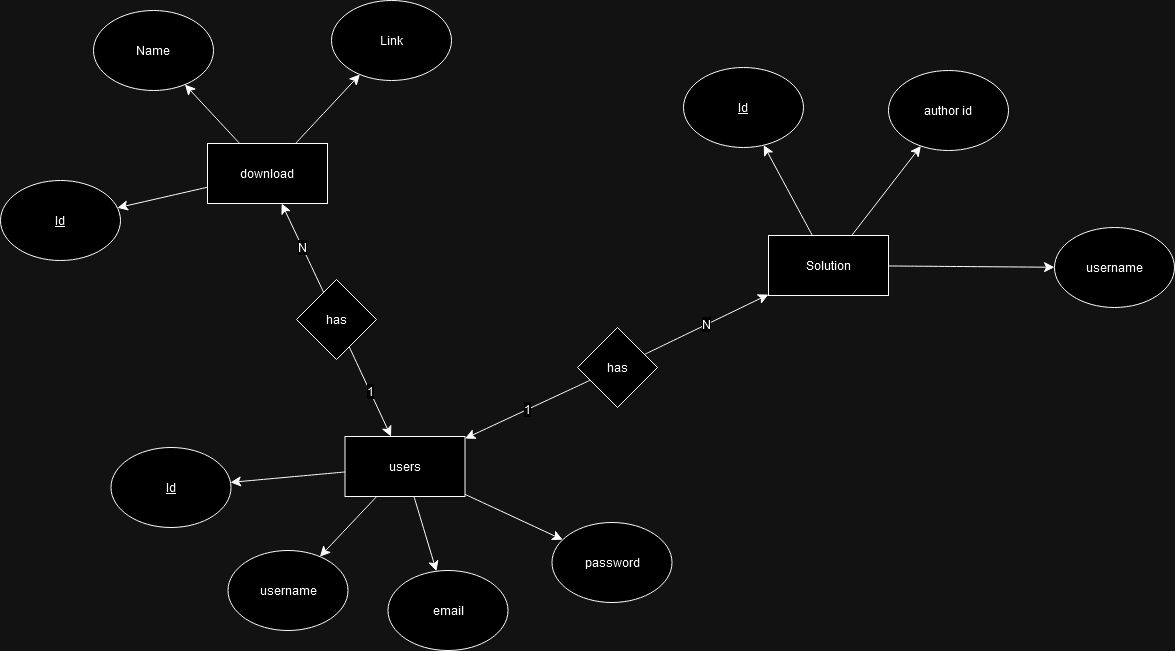

The diagram above was exported from draw.io. Its source (the exported page's mxGraphModel, read from the mxfile embedded in the PNG):
<mxGraphModel dx="1918" dy="1115" grid="0" gridSize="10" guides="1" tooltips="1" connect="1" arrows="1" fold="1" page="0" pageScale="1" pageWidth="850" pageHeight="1100" math="0" shadow="0">
  <root>
    <mxCell id="0" />
    <mxCell id="1" parent="0" />
    <mxCell id="-d4DJod_HD1lri23vxQP-6" value="" style="edgeStyle=none;curved=1;rounded=0;orthogonalLoop=1;jettySize=auto;html=1;fontSize=12;startSize=8;endSize=8;" edge="1" parent="1" source="pHf_9m8_GZkGrgbvBl78-1" target="-d4DJod_HD1lri23vxQP-1">
      <mxGeometry relative="1" as="geometry" />
    </mxCell>
    <mxCell id="-d4DJod_HD1lri23vxQP-7" value="" style="edgeStyle=none;curved=1;rounded=0;orthogonalLoop=1;jettySize=auto;html=1;fontSize=12;startSize=8;endSize=8;" edge="1" parent="1" source="pHf_9m8_GZkGrgbvBl78-1" target="-d4DJod_HD1lri23vxQP-4">
      <mxGeometry relative="1" as="geometry" />
    </mxCell>
    <mxCell id="-d4DJod_HD1lri23vxQP-8" value="" style="edgeStyle=none;curved=1;rounded=0;orthogonalLoop=1;jettySize=auto;html=1;fontSize=12;startSize=8;endSize=8;" edge="1" parent="1" source="pHf_9m8_GZkGrgbvBl78-1" target="-d4DJod_HD1lri23vxQP-3">
      <mxGeometry relative="1" as="geometry" />
    </mxCell>
    <mxCell id="-d4DJod_HD1lri23vxQP-9" value="" style="edgeStyle=none;curved=1;rounded=0;orthogonalLoop=1;jettySize=auto;html=1;fontSize=12;startSize=8;endSize=8;" edge="1" parent="1" source="pHf_9m8_GZkGrgbvBl78-1" target="-d4DJod_HD1lri23vxQP-2">
      <mxGeometry relative="1" as="geometry" />
    </mxCell>
    <mxCell id="pHf_9m8_GZkGrgbvBl78-1" value="users" style="rounded=0;whiteSpace=wrap;html=1;" vertex="1" parent="1">
      <mxGeometry x="4.5" y="312" width="120" height="60" as="geometry" />
    </mxCell>
    <mxCell id="-d4DJod_HD1lri23vxQP-12" value="" style="edgeStyle=none;curved=1;rounded=0;orthogonalLoop=1;jettySize=auto;html=1;fontSize=12;startSize=8;endSize=8;" edge="1" parent="1" source="pHf_9m8_GZkGrgbvBl78-2" target="pHf_9m8_GZkGrgbvBl78-6">
      <mxGeometry relative="1" as="geometry" />
    </mxCell>
    <mxCell id="-d4DJod_HD1lri23vxQP-16" value="" style="edgeStyle=none;curved=1;rounded=0;orthogonalLoop=1;jettySize=auto;html=1;fontSize=12;startSize=8;endSize=8;" edge="1" parent="1" source="pHf_9m8_GZkGrgbvBl78-2" target="-d4DJod_HD1lri23vxQP-15">
      <mxGeometry relative="1" as="geometry" />
    </mxCell>
    <mxCell id="-d4DJod_HD1lri23vxQP-19" value="" style="edgeStyle=none;curved=1;rounded=0;orthogonalLoop=1;jettySize=auto;html=1;fontSize=12;startSize=8;endSize=8;" edge="1" parent="1" source="pHf_9m8_GZkGrgbvBl78-2" target="-d4DJod_HD1lri23vxQP-14">
      <mxGeometry relative="1" as="geometry" />
    </mxCell>
    <mxCell id="pHf_9m8_GZkGrgbvBl78-2" value="Solution" style="rounded=0;whiteSpace=wrap;html=1;" vertex="1" parent="1">
      <mxGeometry x="428" y="111" width="120" height="60" as="geometry" />
    </mxCell>
    <mxCell id="-d4DJod_HD1lri23vxQP-10" value="" style="edgeStyle=none;curved=1;rounded=0;orthogonalLoop=1;jettySize=auto;html=1;fontSize=12;startSize=8;endSize=8;" edge="1" parent="1" source="pHf_9m8_GZkGrgbvBl78-3" target="pHf_9m8_GZkGrgbvBl78-5">
      <mxGeometry relative="1" as="geometry" />
    </mxCell>
    <mxCell id="-d4DJod_HD1lri23vxQP-11" value="" style="edgeStyle=none;curved=1;rounded=0;orthogonalLoop=1;jettySize=auto;html=1;fontSize=12;startSize=8;endSize=8;" edge="1" parent="1" source="pHf_9m8_GZkGrgbvBl78-3" target="pHf_9m8_GZkGrgbvBl78-4">
      <mxGeometry relative="1" as="geometry" />
    </mxCell>
    <mxCell id="-d4DJod_HD1lri23vxQP-18" value="" style="edgeStyle=none;curved=1;rounded=0;orthogonalLoop=1;jettySize=auto;html=1;fontSize=12;startSize=8;endSize=8;" edge="1" parent="1" source="pHf_9m8_GZkGrgbvBl78-3" target="-d4DJod_HD1lri23vxQP-17">
      <mxGeometry relative="1" as="geometry" />
    </mxCell>
    <mxCell id="pHf_9m8_GZkGrgbvBl78-3" value="download" style="rounded=0;whiteSpace=wrap;html=1;" vertex="1" parent="1">
      <mxGeometry x="-133" y="19" width="120" height="60" as="geometry" />
    </mxCell>
    <mxCell id="pHf_9m8_GZkGrgbvBl78-4" value="Name" style="ellipse;whiteSpace=wrap;html=1;" vertex="1" parent="1">
      <mxGeometry x="-247" y="-114" width="120" height="80" as="geometry" />
    </mxCell>
    <mxCell id="pHf_9m8_GZkGrgbvBl78-5" value="Link" style="ellipse;whiteSpace=wrap;html=1;" vertex="1" parent="1">
      <mxGeometry x="-9" y="-124" width="120" height="80" as="geometry" />
    </mxCell>
    <mxCell id="pHf_9m8_GZkGrgbvBl78-6" value="&lt;u&gt;Id&lt;/u&gt;" style="ellipse;whiteSpace=wrap;html=1;" vertex="1" parent="1">
      <mxGeometry x="343" y="-57" width="120" height="80" as="geometry" />
    </mxCell>
    <mxCell id="-d4DJod_HD1lri23vxQP-1" value="&lt;u&gt;Id&lt;/u&gt;" style="ellipse;whiteSpace=wrap;html=1;" vertex="1" parent="1">
      <mxGeometry x="-229.5" y="323" width="120" height="80" as="geometry" />
    </mxCell>
    <mxCell id="-d4DJod_HD1lri23vxQP-2" value="password" style="ellipse;whiteSpace=wrap;html=1;" vertex="1" parent="1">
      <mxGeometry x="211.5" y="398" width="120" height="80" as="geometry" />
    </mxCell>
    <mxCell id="-d4DJod_HD1lri23vxQP-3" value="email" style="ellipse;whiteSpace=wrap;html=1;" vertex="1" parent="1">
      <mxGeometry x="47.5" y="446" width="120" height="80" as="geometry" />
    </mxCell>
    <mxCell id="-d4DJod_HD1lri23vxQP-4" value="username" style="ellipse;whiteSpace=wrap;html=1;" vertex="1" parent="1">
      <mxGeometry x="-112.5" y="426" width="120" height="80" as="geometry" />
    </mxCell>
    <mxCell id="-d4DJod_HD1lri23vxQP-14" value="username" style="ellipse;whiteSpace=wrap;html=1;" vertex="1" parent="1">
      <mxGeometry x="714" y="103" width="120" height="80" as="geometry" />
    </mxCell>
    <mxCell id="-d4DJod_HD1lri23vxQP-15" value="author id" style="ellipse;whiteSpace=wrap;html=1;" vertex="1" parent="1">
      <mxGeometry x="548" y="-54" width="120" height="80" as="geometry" />
    </mxCell>
    <mxCell id="-d4DJod_HD1lri23vxQP-17" value="&lt;u&gt;Id&lt;/u&gt;" style="ellipse;whiteSpace=wrap;html=1;" vertex="1" parent="1">
      <mxGeometry x="-340" y="56" width="120" height="80" as="geometry" />
    </mxCell>
    <mxCell id="lfs5q1E6XO0_CB-YvQhp-3" value="1" style="edgeStyle=none;curved=1;rounded=0;orthogonalLoop=1;jettySize=auto;html=1;fontSize=12;startSize=8;endSize=8;" edge="1" parent="1" source="lfs5q1E6XO0_CB-YvQhp-1" target="pHf_9m8_GZkGrgbvBl78-1">
      <mxGeometry relative="1" as="geometry" />
    </mxCell>
    <mxCell id="lfs5q1E6XO0_CB-YvQhp-4" value="N" style="edgeStyle=none;curved=1;rounded=0;orthogonalLoop=1;jettySize=auto;html=1;fontSize=12;startSize=8;endSize=8;" edge="1" parent="1" source="lfs5q1E6XO0_CB-YvQhp-1" target="pHf_9m8_GZkGrgbvBl78-2">
      <mxGeometry relative="1" as="geometry" />
    </mxCell>
    <mxCell id="lfs5q1E6XO0_CB-YvQhp-1" value="has" style="rhombus;whiteSpace=wrap;html=1;" vertex="1" parent="1">
      <mxGeometry x="237" y="203" width="80" height="80" as="geometry" />
    </mxCell>
    <mxCell id="lfs5q1E6XO0_CB-YvQhp-6" value="N" style="edgeStyle=none;curved=1;rounded=0;orthogonalLoop=1;jettySize=auto;html=1;fontSize=12;startSize=8;endSize=8;" edge="1" parent="1" source="lfs5q1E6XO0_CB-YvQhp-5" target="pHf_9m8_GZkGrgbvBl78-3">
      <mxGeometry relative="1" as="geometry" />
    </mxCell>
    <mxCell id="lfs5q1E6XO0_CB-YvQhp-7" value="1" style="edgeStyle=none;curved=1;rounded=0;orthogonalLoop=1;jettySize=auto;html=1;fontSize=12;startSize=8;endSize=8;" edge="1" parent="1" source="lfs5q1E6XO0_CB-YvQhp-5" target="pHf_9m8_GZkGrgbvBl78-1">
      <mxGeometry relative="1" as="geometry" />
    </mxCell>
    <mxCell id="lfs5q1E6XO0_CB-YvQhp-5" value="has" style="rhombus;whiteSpace=wrap;html=1;" vertex="1" parent="1">
      <mxGeometry x="-44" y="155" width="80" height="80" as="geometry" />
    </mxCell>
  </root>
</mxGraphModel>